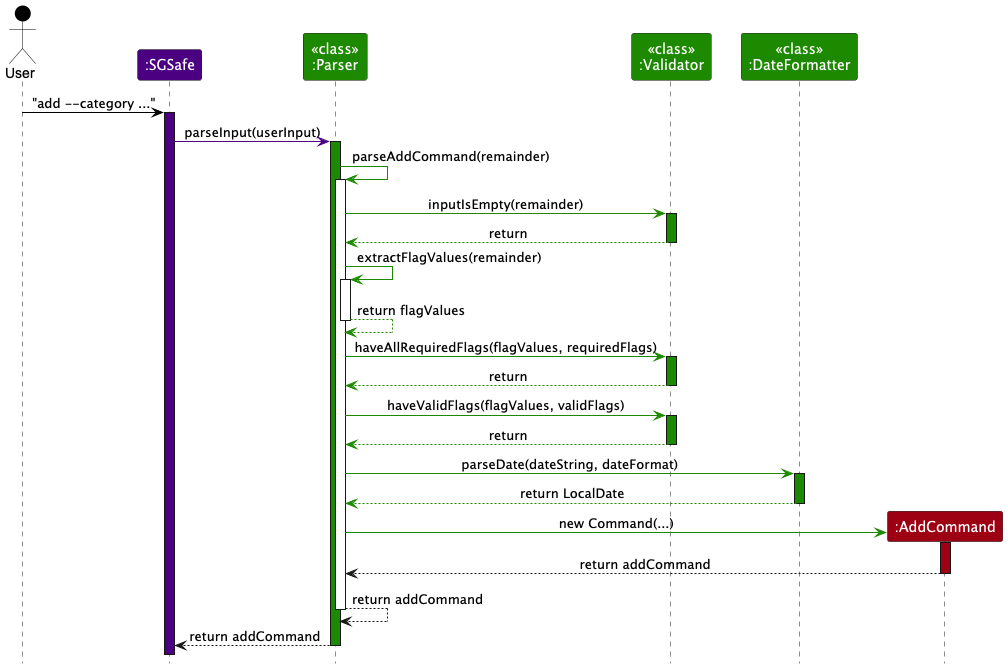

The diagram above was rendered by PlantUML. Its source (embedded in the PNG):
@startuml
!include ../style.puml
skinparam ArrowFontStyle plain

actor User as user USER_COLOR
participant ":SGSafe" as sgsafe MAIN_COLOR
participant "<<class>>\n:Parser" as parser UI_COLOR
participant "<<class>>\n:Validator" as validator UI_COLOR
participant "<<class>>\n:DateFormatter" as dateformatter UI_COLOR

user -[USER_COLOR]> sgsafe : "add --category ..."
activate sgsafe MAIN_COLOR

sgsafe -[MAIN_COLOR]> parser : parseInput(userInput)
activate parser UI_COLOR

parser -[UI_COLOR]> parser : parseAddCommand(remainder)
activate parser

parser -[UI_COLOR]> validator : inputIsEmpty(remainder)
activate validator UI_COLOR
validator --[UI_COLOR]> parser : return
deactivate validator

parser -[UI_COLOR]> parser : extractFlagValues(remainder)
activate parser
parser --[UI_COLOR]> parser : return flagValues
deactivate parser

parser -[UI_COLOR]> validator : haveAllRequiredFlags(flagValues, requiredFlags)
activate validator UI_COLOR
validator --[UI_COLOR]> parser : return
deactivate validator

parser -[UI_COLOR]> validator : haveValidFlags(flagValues, validFlags)
activate validator UI_COLOR
validator --[UI_COLOR]> parser : return
deactivate validator

parser -[UI_COLOR]> dateformatter : parseDate(dateString, dateFormat)
activate dateformatter UI_COLOR
dateformatter --[UI_COLOR]> parser : return LocalDate
deactivate dateformatter

create participant ":AddCommand" as newCmd COMMAND_COLOR
parser -[UI_COLOR]> newCmd : new Command(...)
activate newCmd COMMAND_COLOR

newCmd --> parser : return addCommand
deactivate newCmd

parser --> parser : return addCommand
deactivate parser

parser --> sgsafe : return addCommand
deactivate parser

@enduml